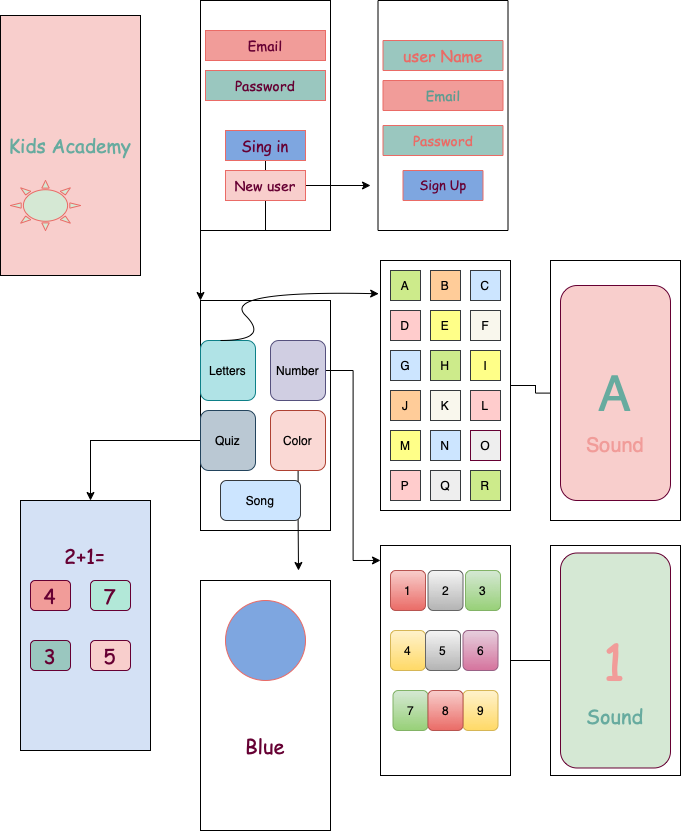

The diagram above was exported from draw.io. Its source (the exported page's mxGraphModel, read from the mxfile embedded in the PNG):
<mxGraphModel dx="2719" dy="1342" grid="1" gridSize="10" guides="1" tooltips="1" connect="1" arrows="1" fold="1" page="1" pageScale="1" pageWidth="827" pageHeight="1169" math="0" shadow="0">
  <root>
    <mxCell id="0" />
    <mxCell id="1" parent="0" />
    <mxCell id="P9H0DMx5xZ-iBGh1EE0L-1" value="" style="rounded=0;whiteSpace=wrap;html=1;direction=south;" vertex="1" parent="1">
      <mxGeometry x="50" y="40" width="130" height="230" as="geometry" />
    </mxCell>
    <mxCell id="P9H0DMx5xZ-iBGh1EE0L-58" value="" style="edgeStyle=orthogonalEdgeStyle;rounded=0;orthogonalLoop=1;jettySize=auto;html=1;fontSize=20;fontColor=#F19C99;" edge="1" parent="1" source="P9H0DMx5xZ-iBGh1EE0L-2" target="P9H0DMx5xZ-iBGh1EE0L-56">
      <mxGeometry relative="1" as="geometry" />
    </mxCell>
    <mxCell id="P9H0DMx5xZ-iBGh1EE0L-2" value="" style="rounded=0;whiteSpace=wrap;html=1;direction=south;" vertex="1" parent="1">
      <mxGeometry x="230" y="300" width="130" height="250" as="geometry" />
    </mxCell>
    <mxCell id="P9H0DMx5xZ-iBGh1EE0L-61" value="" style="edgeStyle=orthogonalEdgeStyle;rounded=0;orthogonalLoop=1;jettySize=auto;html=1;fontFamily=Comic Sans MS;fontSize=20;fontColor=#F19C99;" edge="1" parent="1" source="P9H0DMx5xZ-iBGh1EE0L-3" target="P9H0DMx5xZ-iBGh1EE0L-60">
      <mxGeometry relative="1" as="geometry" />
    </mxCell>
    <mxCell id="P9H0DMx5xZ-iBGh1EE0L-3" value="" style="rounded=0;whiteSpace=wrap;html=1;direction=south;" vertex="1" parent="1">
      <mxGeometry x="230" y="585" width="130" height="230" as="geometry" />
    </mxCell>
    <mxCell id="P9H0DMx5xZ-iBGh1EE0L-4" value="" style="rounded=0;whiteSpace=wrap;html=1;direction=south;" vertex="1" parent="1">
      <mxGeometry x="227.5" y="40" width="130" height="230" as="geometry" />
    </mxCell>
    <mxCell id="P9H0DMx5xZ-iBGh1EE0L-5" value="" style="rounded=0;whiteSpace=wrap;html=1;direction=south;" vertex="1" parent="1">
      <mxGeometry x="50" y="340" width="130" height="230" as="geometry" />
    </mxCell>
    <mxCell id="P9H0DMx5xZ-iBGh1EE0L-6" value="Letters" style="rounded=1;whiteSpace=wrap;html=1;fillColor=#b0e3e6;strokeColor=#0e8088;" vertex="1" parent="1">
      <mxGeometry x="50" y="380" width="55" height="60" as="geometry" />
    </mxCell>
    <mxCell id="P9H0DMx5xZ-iBGh1EE0L-54" style="edgeStyle=orthogonalEdgeStyle;rounded=0;orthogonalLoop=1;jettySize=auto;html=1;entryX=0.065;entryY=1;entryDx=0;entryDy=0;entryPerimeter=0;" edge="1" parent="1" source="P9H0DMx5xZ-iBGh1EE0L-10" target="P9H0DMx5xZ-iBGh1EE0L-3">
      <mxGeometry relative="1" as="geometry" />
    </mxCell>
    <mxCell id="P9H0DMx5xZ-iBGh1EE0L-10" value="Number" style="rounded=1;whiteSpace=wrap;html=1;fillColor=#d0cee2;strokeColor=#56517e;" vertex="1" parent="1">
      <mxGeometry x="120" y="380" width="55" height="60" as="geometry" />
    </mxCell>
    <mxCell id="P9H0DMx5xZ-iBGh1EE0L-65" style="edgeStyle=orthogonalEdgeStyle;rounded=0;orthogonalLoop=1;jettySize=auto;html=1;fontFamily=Comic Sans MS;fontSize=20;fontColor=#660033;" edge="1" parent="1" source="P9H0DMx5xZ-iBGh1EE0L-11">
      <mxGeometry relative="1" as="geometry">
        <mxPoint x="-60" y="540" as="targetPoint" />
      </mxGeometry>
    </mxCell>
    <mxCell id="P9H0DMx5xZ-iBGh1EE0L-11" value="Quiz" style="rounded=1;whiteSpace=wrap;html=1;fillColor=#bac8d3;strokeColor=#23445d;" vertex="1" parent="1">
      <mxGeometry x="50" y="450" width="55" height="60" as="geometry" />
    </mxCell>
    <mxCell id="P9H0DMx5xZ-iBGh1EE0L-77" style="edgeStyle=orthogonalEdgeStyle;rounded=0;orthogonalLoop=1;jettySize=auto;html=1;fontFamily=Comic Sans MS;fontSize=20;fontColor=#660033;" edge="1" parent="1" source="P9H0DMx5xZ-iBGh1EE0L-12">
      <mxGeometry relative="1" as="geometry">
        <mxPoint x="148" y="610" as="targetPoint" />
      </mxGeometry>
    </mxCell>
    <mxCell id="P9H0DMx5xZ-iBGh1EE0L-12" value="Color" style="rounded=1;whiteSpace=wrap;html=1;fillColor=#fad9d5;strokeColor=#ae4132;" vertex="1" parent="1">
      <mxGeometry x="120" y="450" width="55" height="60" as="geometry" />
    </mxCell>
    <mxCell id="P9H0DMx5xZ-iBGh1EE0L-13" value="Song" style="rounded=1;whiteSpace=wrap;html=1;fillColor=#cce5ff;strokeColor=#36393d;" vertex="1" parent="1">
      <mxGeometry x="70" y="520" width="80" height="40" as="geometry" />
    </mxCell>
    <mxCell id="P9H0DMx5xZ-iBGh1EE0L-14" value="A" style="rounded=0;whiteSpace=wrap;html=1;fillColor=#cdeb8b;strokeColor=#36393d;" vertex="1" parent="1">
      <mxGeometry x="240" y="310" width="30" height="30" as="geometry" />
    </mxCell>
    <mxCell id="P9H0DMx5xZ-iBGh1EE0L-16" value="B" style="rounded=0;whiteSpace=wrap;html=1;fillColor=#ffcc99;strokeColor=#36393d;" vertex="1" parent="1">
      <mxGeometry x="280" y="310" width="30" height="30" as="geometry" />
    </mxCell>
    <mxCell id="P9H0DMx5xZ-iBGh1EE0L-17" value="C" style="rounded=0;whiteSpace=wrap;html=1;fillColor=#cce5ff;strokeColor=#36393d;" vertex="1" parent="1">
      <mxGeometry x="320" y="310" width="30" height="30" as="geometry" />
    </mxCell>
    <mxCell id="P9H0DMx5xZ-iBGh1EE0L-18" value="D" style="rounded=0;whiteSpace=wrap;html=1;fillColor=#ffcccc;strokeColor=#36393d;" vertex="1" parent="1">
      <mxGeometry x="240" y="350" width="30" height="30" as="geometry" />
    </mxCell>
    <mxCell id="P9H0DMx5xZ-iBGh1EE0L-19" value="E" style="rounded=0;whiteSpace=wrap;html=1;fillColor=#ffff88;strokeColor=#36393d;" vertex="1" parent="1">
      <mxGeometry x="280" y="350" width="30" height="30" as="geometry" />
    </mxCell>
    <mxCell id="P9H0DMx5xZ-iBGh1EE0L-20" value="F" style="rounded=0;whiteSpace=wrap;html=1;fillColor=#f9f7ed;strokeColor=#36393d;" vertex="1" parent="1">
      <mxGeometry x="320" y="350" width="30" height="30" as="geometry" />
    </mxCell>
    <mxCell id="P9H0DMx5xZ-iBGh1EE0L-21" value="I" style="rounded=0;whiteSpace=wrap;html=1;fillColor=#ffff88;strokeColor=#36393d;" vertex="1" parent="1">
      <mxGeometry x="320" y="390" width="30" height="30" as="geometry" />
    </mxCell>
    <mxCell id="P9H0DMx5xZ-iBGh1EE0L-22" value="H" style="rounded=0;whiteSpace=wrap;html=1;fillColor=#cdeb8b;strokeColor=#36393d;" vertex="1" parent="1">
      <mxGeometry x="280" y="390" width="30" height="30" as="geometry" />
    </mxCell>
    <mxCell id="P9H0DMx5xZ-iBGh1EE0L-23" value="G" style="rounded=0;whiteSpace=wrap;html=1;fillColor=#cce5ff;strokeColor=#36393d;" vertex="1" parent="1">
      <mxGeometry x="240" y="390" width="30" height="30" as="geometry" />
    </mxCell>
    <mxCell id="P9H0DMx5xZ-iBGh1EE0L-25" value="L" style="rounded=0;whiteSpace=wrap;html=1;fillColor=#ffcccc;strokeColor=#36393d;" vertex="1" parent="1">
      <mxGeometry x="320" y="430" width="30" height="30" as="geometry" />
    </mxCell>
    <mxCell id="P9H0DMx5xZ-iBGh1EE0L-26" value="K" style="rounded=0;whiteSpace=wrap;html=1;fillColor=#f9f7ed;strokeColor=#36393d;" vertex="1" parent="1">
      <mxGeometry x="280" y="430" width="30" height="30" as="geometry" />
    </mxCell>
    <mxCell id="P9H0DMx5xZ-iBGh1EE0L-27" value="J" style="rounded=0;whiteSpace=wrap;html=1;fillColor=#ffcc99;strokeColor=#36393d;" vertex="1" parent="1">
      <mxGeometry x="240" y="430" width="30" height="30" as="geometry" />
    </mxCell>
    <mxCell id="P9H0DMx5xZ-iBGh1EE0L-30" value="O" style="rounded=0;whiteSpace=wrap;html=1;fillColor=#eeeeee;strokeColor=#660033;" vertex="1" parent="1">
      <mxGeometry x="320" y="470" width="30" height="30" as="geometry" />
    </mxCell>
    <mxCell id="P9H0DMx5xZ-iBGh1EE0L-31" value="N" style="rounded=0;whiteSpace=wrap;html=1;fillColor=#cce5ff;strokeColor=#36393d;" vertex="1" parent="1">
      <mxGeometry x="280" y="470" width="30" height="30" as="geometry" />
    </mxCell>
    <mxCell id="P9H0DMx5xZ-iBGh1EE0L-32" value="M" style="rounded=0;whiteSpace=wrap;html=1;fillColor=#ffff88;strokeColor=#36393d;" vertex="1" parent="1">
      <mxGeometry x="240" y="470" width="30" height="30" as="geometry" />
    </mxCell>
    <mxCell id="P9H0DMx5xZ-iBGh1EE0L-33" value="R" style="rounded=0;whiteSpace=wrap;html=1;fillColor=#cdeb8b;strokeColor=#36393d;" vertex="1" parent="1">
      <mxGeometry x="320" y="510" width="30" height="30" as="geometry" />
    </mxCell>
    <mxCell id="P9H0DMx5xZ-iBGh1EE0L-34" value="Q" style="rounded=0;whiteSpace=wrap;html=1;fillColor=#eeeeee;strokeColor=#36393d;direction=south;" vertex="1" parent="1">
      <mxGeometry x="280" y="510" width="30" height="30" as="geometry" />
    </mxCell>
    <mxCell id="P9H0DMx5xZ-iBGh1EE0L-35" value="P" style="rounded=0;whiteSpace=wrap;html=1;fillColor=#ffcccc;strokeColor=#36393d;" vertex="1" parent="1">
      <mxGeometry x="240" y="510" width="30" height="30" as="geometry" />
    </mxCell>
    <mxCell id="P9H0DMx5xZ-iBGh1EE0L-37" value="" style="curved=1;endArrow=classic;html=1;rounded=0;entryX=0.133;entryY=1.014;entryDx=0;entryDy=0;entryPerimeter=0;" edge="1" parent="1" target="P9H0DMx5xZ-iBGh1EE0L-2">
      <mxGeometry width="50" height="50" relative="1" as="geometry">
        <mxPoint x="70" y="380" as="sourcePoint" />
        <mxPoint x="120" y="330" as="targetPoint" />
        <Array as="points">
          <mxPoint x="120" y="380" />
          <mxPoint x="70" y="330" />
        </Array>
      </mxGeometry>
    </mxCell>
    <mxCell id="P9H0DMx5xZ-iBGh1EE0L-41" value="4" style="rounded=1;whiteSpace=wrap;html=1;fillColor=#fff2cc;gradientColor=#ffd966;strokeColor=#d6b656;" vertex="1" parent="1">
      <mxGeometry x="240" y="670" width="35" height="40" as="geometry" />
    </mxCell>
    <mxCell id="P9H0DMx5xZ-iBGh1EE0L-43" value="2" style="rounded=1;whiteSpace=wrap;html=1;fillColor=#f5f5f5;gradientColor=#b3b3b3;strokeColor=#666666;" vertex="1" parent="1">
      <mxGeometry x="277.5" y="610" width="35" height="40" as="geometry" />
    </mxCell>
    <mxCell id="P9H0DMx5xZ-iBGh1EE0L-44" value="3" style="rounded=1;whiteSpace=wrap;html=1;fillColor=#d5e8d4;gradientColor=#97d077;strokeColor=#82b366;" vertex="1" parent="1">
      <mxGeometry x="315" y="610" width="35" height="40" as="geometry" />
    </mxCell>
    <mxCell id="P9H0DMx5xZ-iBGh1EE0L-45" value="1" style="rounded=1;whiteSpace=wrap;html=1;fillColor=#f8cecc;gradientColor=#ea6b66;strokeColor=#b85450;" vertex="1" parent="1">
      <mxGeometry x="240" y="610" width="35" height="40" as="geometry" />
    </mxCell>
    <mxCell id="P9H0DMx5xZ-iBGh1EE0L-46" value="6" style="rounded=1;whiteSpace=wrap;html=1;fillColor=#e6d0de;gradientColor=#d5739d;strokeColor=#996185;" vertex="1" parent="1">
      <mxGeometry x="312.5" y="670" width="35" height="40" as="geometry" />
    </mxCell>
    <mxCell id="P9H0DMx5xZ-iBGh1EE0L-47" value="5" style="rounded=1;whiteSpace=wrap;html=1;fillColor=#f5f5f5;gradientColor=#b3b3b3;strokeColor=#666666;" vertex="1" parent="1">
      <mxGeometry x="275" y="670" width="35" height="40" as="geometry" />
    </mxCell>
    <mxCell id="P9H0DMx5xZ-iBGh1EE0L-48" value="7" style="rounded=1;whiteSpace=wrap;html=1;fillColor=#d5e8d4;gradientColor=#97d077;strokeColor=#82b366;" vertex="1" parent="1">
      <mxGeometry x="242.5" y="730" width="35" height="40" as="geometry" />
    </mxCell>
    <mxCell id="P9H0DMx5xZ-iBGh1EE0L-51" value="9" style="rounded=1;whiteSpace=wrap;html=1;fillColor=#fff2cc;gradientColor=#ffd966;strokeColor=#d6b656;" vertex="1" parent="1">
      <mxGeometry x="312.5" y="730" width="35" height="40" as="geometry" />
    </mxCell>
    <mxCell id="P9H0DMx5xZ-iBGh1EE0L-52" value="8" style="rounded=1;whiteSpace=wrap;html=1;fillColor=#f8cecc;gradientColor=#ea6b66;strokeColor=#b85450;" vertex="1" parent="1">
      <mxGeometry x="277.5" y="730" width="35" height="40" as="geometry" />
    </mxCell>
    <mxCell id="P9H0DMx5xZ-iBGh1EE0L-55" value="" style="rounded=0;whiteSpace=wrap;html=1;direction=south;" vertex="1" parent="1">
      <mxGeometry x="400" y="300" width="130" height="260" as="geometry" />
    </mxCell>
    <mxCell id="P9H0DMx5xZ-iBGh1EE0L-56" value="A" style="rounded=1;whiteSpace=wrap;html=1;strokeColor=#660033;direction=south;fontSize=49;fontColor=#67AB9F;fillColor=#F8CECC;" vertex="1" parent="1">
      <mxGeometry x="410" y="325" width="110" height="215" as="geometry" />
    </mxCell>
    <mxCell id="P9H0DMx5xZ-iBGh1EE0L-57" value="Sound" style="text;html=1;strokeColor=none;fillColor=none;align=center;verticalAlign=middle;whiteSpace=wrap;rounded=0;fontSize=20;fontColor=#F19C99;" vertex="1" parent="1">
      <mxGeometry x="435" y="470" width="60" height="30" as="geometry" />
    </mxCell>
    <mxCell id="P9H0DMx5xZ-iBGh1EE0L-59" value="" style="rounded=0;whiteSpace=wrap;html=1;direction=south;" vertex="1" parent="1">
      <mxGeometry x="400" y="585" width="130" height="230" as="geometry" />
    </mxCell>
    <mxCell id="P9H0DMx5xZ-iBGh1EE0L-60" value="1" style="rounded=1;whiteSpace=wrap;html=1;strokeColor=#660033;direction=south;fontSize=49;fontColor=#F19C99;fillColor=#D5E8D4;fontFamily=Comic Sans MS;" vertex="1" parent="1">
      <mxGeometry x="410" y="592.5" width="110" height="215" as="geometry" />
    </mxCell>
    <mxCell id="P9H0DMx5xZ-iBGh1EE0L-62" value="Sound" style="text;html=1;strokeColor=none;fillColor=none;align=center;verticalAlign=middle;whiteSpace=wrap;rounded=0;fontFamily=Comic Sans MS;fontSize=20;fontColor=#67AB9F;" vertex="1" parent="1">
      <mxGeometry x="435" y="740" width="60" height="30" as="geometry" />
    </mxCell>
    <mxCell id="P9H0DMx5xZ-iBGh1EE0L-63" value="" style="rounded=0;whiteSpace=wrap;html=1;direction=south;fillColor=#D4E1F5;" vertex="1" parent="1">
      <mxGeometry x="-130" y="540" width="130" height="250" as="geometry" />
    </mxCell>
    <mxCell id="P9H0DMx5xZ-iBGh1EE0L-68" value="2+1=" style="text;html=1;strokeColor=none;fillColor=none;align=center;verticalAlign=middle;whiteSpace=wrap;rounded=0;fontFamily=Comic Sans MS;fontSize=20;fontColor=#660033;" vertex="1" parent="1">
      <mxGeometry x="-110" y="580" width="90" height="30" as="geometry" />
    </mxCell>
    <mxCell id="P9H0DMx5xZ-iBGh1EE0L-69" value="4" style="rounded=1;whiteSpace=wrap;html=1;fontFamily=Comic Sans MS;fontSize=20;fontColor=#660033;strokeColor=#660033;fillColor=#F19C99;" vertex="1" parent="1">
      <mxGeometry x="-120" y="620" width="40" height="30" as="geometry" />
    </mxCell>
    <mxCell id="P9H0DMx5xZ-iBGh1EE0L-70" value="5" style="rounded=1;whiteSpace=wrap;html=1;fontFamily=Comic Sans MS;fontSize=20;fontColor=#660033;strokeColor=#660033;fillColor=#F8CECC;" vertex="1" parent="1">
      <mxGeometry x="-60" y="680" width="40" height="30" as="geometry" />
    </mxCell>
    <mxCell id="P9H0DMx5xZ-iBGh1EE0L-71" value="7" style="rounded=1;whiteSpace=wrap;html=1;fontFamily=Comic Sans MS;fontSize=20;fontColor=#660033;strokeColor=#660033;fillColor=#B2E8D8;" vertex="1" parent="1">
      <mxGeometry x="-60" y="620" width="40" height="30" as="geometry" />
    </mxCell>
    <mxCell id="P9H0DMx5xZ-iBGh1EE0L-72" value="3" style="rounded=1;whiteSpace=wrap;html=1;fontFamily=Comic Sans MS;fontSize=20;fontColor=#660033;strokeColor=#660033;fillColor=#9AC7BF;" vertex="1" parent="1">
      <mxGeometry x="-120" y="680" width="40" height="30" as="geometry" />
    </mxCell>
    <mxCell id="P9H0DMx5xZ-iBGh1EE0L-74" value="" style="rounded=0;whiteSpace=wrap;html=1;direction=south;" vertex="1" parent="1">
      <mxGeometry x="50" y="620" width="130" height="250" as="geometry" />
    </mxCell>
    <mxCell id="P9H0DMx5xZ-iBGh1EE0L-75" value="" style="ellipse;whiteSpace=wrap;html=1;aspect=fixed;fontFamily=Comic Sans MS;fontSize=20;fontColor=#660033;strokeColor=#EA6B66;fillColor=#7EA6E0;" vertex="1" parent="1">
      <mxGeometry x="75" y="640" width="80" height="80" as="geometry" />
    </mxCell>
    <mxCell id="P9H0DMx5xZ-iBGh1EE0L-76" value="Blue" style="text;html=1;strokeColor=none;fillColor=none;align=center;verticalAlign=middle;whiteSpace=wrap;rounded=0;fontFamily=Comic Sans MS;fontSize=20;fontColor=#660033;" vertex="1" parent="1">
      <mxGeometry x="85" y="770" width="60" height="30" as="geometry" />
    </mxCell>
    <mxCell id="P9H0DMx5xZ-iBGh1EE0L-79" value="Email" style="rounded=0;whiteSpace=wrap;html=1;fontFamily=Comic Sans MS;fontSize=14;fontColor=#660033;strokeColor=#EA6B66;fillColor=#F19C99;" vertex="1" parent="1">
      <mxGeometry x="55" y="70" width="120" height="30" as="geometry" />
    </mxCell>
    <mxCell id="P9H0DMx5xZ-iBGh1EE0L-80" value="Password" style="rounded=0;whiteSpace=wrap;html=1;fontFamily=Comic Sans MS;fontSize=14;fontColor=#660033;strokeColor=#EA6B66;fillColor=#9AC7BF;" vertex="1" parent="1">
      <mxGeometry x="55" y="110" width="120" height="30" as="geometry" />
    </mxCell>
    <mxCell id="P9H0DMx5xZ-iBGh1EE0L-99" style="edgeStyle=orthogonalEdgeStyle;rounded=0;orthogonalLoop=1;jettySize=auto;html=1;entryX=0;entryY=1;entryDx=0;entryDy=0;fontFamily=Comic Sans MS;fontSize=18;fontColor=#67AB9F;" edge="1" parent="1" source="P9H0DMx5xZ-iBGh1EE0L-83" target="P9H0DMx5xZ-iBGh1EE0L-5">
      <mxGeometry relative="1" as="geometry" />
    </mxCell>
    <mxCell id="P9H0DMx5xZ-iBGh1EE0L-83" value="Sing in" style="rounded=0;whiteSpace=wrap;html=1;fontFamily=Comic Sans MS;fontSize=15;fontColor=#660033;strokeColor=#EA6B66;fillColor=#7EA6E0;" vertex="1" parent="1">
      <mxGeometry x="75" y="170" width="80" height="30" as="geometry" />
    </mxCell>
    <mxCell id="P9H0DMx5xZ-iBGh1EE0L-86" style="edgeStyle=orthogonalEdgeStyle;rounded=0;orthogonalLoop=1;jettySize=auto;html=1;fontFamily=Comic Sans MS;fontSize=15;fontColor=#660033;" edge="1" parent="1" source="P9H0DMx5xZ-iBGh1EE0L-84">
      <mxGeometry relative="1" as="geometry">
        <mxPoint x="220" y="225" as="targetPoint" />
      </mxGeometry>
    </mxCell>
    <mxCell id="P9H0DMx5xZ-iBGh1EE0L-84" value="New user" style="rounded=0;whiteSpace=wrap;html=1;fontFamily=Comic Sans MS;fontSize=14;fontColor=#660033;strokeColor=#EA6B66;fillColor=#F8CECC;" vertex="1" parent="1">
      <mxGeometry x="75" y="210" width="80" height="30" as="geometry" />
    </mxCell>
    <mxCell id="P9H0DMx5xZ-iBGh1EE0L-87" value="Kids Academy" style="rounded=0;whiteSpace=wrap;html=1;direction=south;fillColor=#F8CECC;fontFamily=Comic Sans MS;fontSize=19;fontColor=#67AB9F;" vertex="1" parent="1">
      <mxGeometry x="-150" y="55" width="140" height="260" as="geometry" />
    </mxCell>
    <mxCell id="P9H0DMx5xZ-iBGh1EE0L-88" value="Email" style="rounded=0;whiteSpace=wrap;html=1;fontFamily=Comic Sans MS;fontSize=14;fontColor=#5E9C91;strokeColor=#EA6B66;fillColor=#F19C99;" vertex="1" parent="1">
      <mxGeometry x="232.5" y="120" width="120" height="30" as="geometry" />
    </mxCell>
    <mxCell id="P9H0DMx5xZ-iBGh1EE0L-89" value="user Name" style="rounded=0;whiteSpace=wrap;html=1;fontFamily=Comic Sans MS;fontSize=16;fontColor=#EA6B66;strokeColor=#EA6B66;fillColor=#9AC7BF;" vertex="1" parent="1">
      <mxGeometry x="232.5" y="80" width="120" height="30" as="geometry" />
    </mxCell>
    <mxCell id="P9H0DMx5xZ-iBGh1EE0L-90" value="Password" style="rounded=0;whiteSpace=wrap;html=1;fontFamily=Comic Sans MS;fontSize=14;fontColor=#EA6B66;strokeColor=#EA6B66;fillColor=#9AC7BF;" vertex="1" parent="1">
      <mxGeometry x="232.5" y="165" width="120" height="30" as="geometry" />
    </mxCell>
    <mxCell id="P9H0DMx5xZ-iBGh1EE0L-96" value="Sign Up" style="rounded=0;whiteSpace=wrap;html=1;fontFamily=Comic Sans MS;fontSize=13;fontColor=#660033;strokeColor=#EA6B66;fillColor=#7EA6E0;" vertex="1" parent="1">
      <mxGeometry x="252.5" y="210" width="80" height="30" as="geometry" />
    </mxCell>
    <mxCell id="P9H0DMx5xZ-iBGh1EE0L-100" value="" style="verticalLabelPosition=bottom;verticalAlign=top;html=1;shape=mxgraph.basic.sun;fontFamily=Comic Sans MS;fontSize=18;fontColor=#67AB9F;strokeColor=#EA6B66;fillColor=#D5E8D4;" vertex="1" parent="1">
      <mxGeometry x="-140" y="220" width="70" height="50" as="geometry" />
    </mxCell>
  </root>
</mxGraphModel>